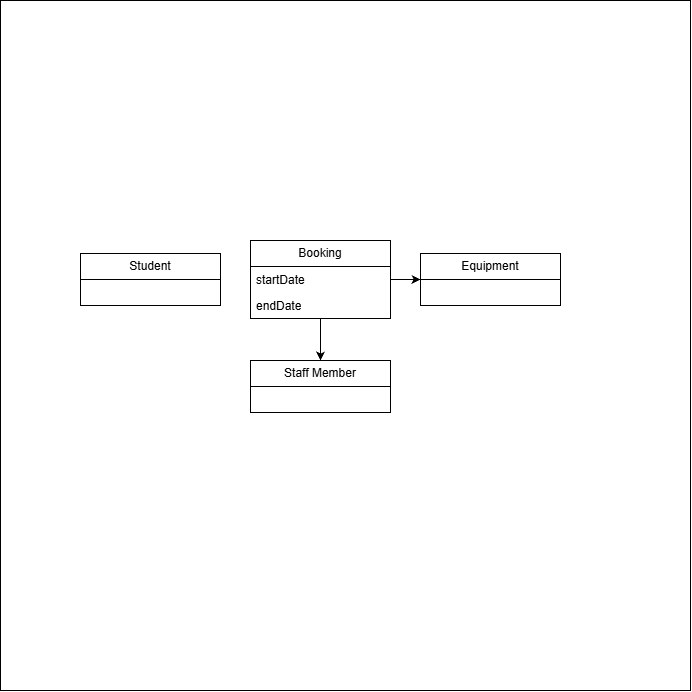

The diagram above was exported from draw.io. Its source (the exported page's mxGraphModel, read from the mxfile embedded in the PNG):
<mxGraphModel dx="1747" dy="757" grid="1" gridSize="10" guides="1" tooltips="1" connect="1" arrows="1" fold="1" page="1" pageScale="1" pageWidth="1000" pageHeight="1169" math="0" shadow="0">
  <root>
    <mxCell id="0" />
    <mxCell id="1" parent="0" />
    <mxCell id="7w9aHw5pvTrAiFvv7-xd-9" parent="1" style="whiteSpace=wrap;html=1;aspect=fixed;" value="" vertex="1">
      <mxGeometry height="690" width="690" x="160" y="40" as="geometry" />
    </mxCell>
    <mxCell id="7w9aHw5pvTrAiFvv7-xd-5" parent="1" style="swimlane;fontStyle=0;childLayout=stackLayout;horizontal=1;startSize=26;fillColor=none;horizontalStack=0;resizeParent=1;resizeParentMax=0;resizeLast=0;collapsible=1;marginBottom=0;whiteSpace=wrap;html=1;" value="Student" vertex="1">
      <mxGeometry height="52" width="140" x="240" y="293" as="geometry" />
    </mxCell>
    <mxCell id="7w9aHw5pvTrAiFvv7-xd-10" parent="1" style="swimlane;fontStyle=0;childLayout=stackLayout;horizontal=1;startSize=26;fillColor=none;horizontalStack=0;resizeParent=1;resizeParentMax=0;resizeLast=0;collapsible=1;marginBottom=0;whiteSpace=wrap;html=1;" value="Equipment" vertex="1">
      <mxGeometry height="52" width="140" x="580" y="293" as="geometry" />
    </mxCell>
    <mxCell id="7w9aHw5pvTrAiFvv7-xd-11" parent="1" style="swimlane;fontStyle=0;childLayout=stackLayout;horizontal=1;startSize=26;fillColor=none;horizontalStack=0;resizeParent=1;resizeParentMax=0;resizeLast=0;collapsible=1;marginBottom=0;whiteSpace=wrap;html=1;" value="Staff Member" vertex="1">
      <mxGeometry height="52" width="140" x="410" y="400" as="geometry" />
    </mxCell>
    <mxCell id="7w9aHw5pvTrAiFvv7-xd-16" edge="1" parent="1" source="7w9aHw5pvTrAiFvv7-xd-12" style="edgeStyle=orthogonalEdgeStyle;rounded=0;orthogonalLoop=1;jettySize=auto;html=1;entryX=0.5;entryY=0;entryDx=0;entryDy=0;defaultLabelBackgroundColor=page;" target="7w9aHw5pvTrAiFvv7-xd-11">
      <mxGeometry relative="1" as="geometry" />
    </mxCell>
    <mxCell id="7w9aHw5pvTrAiFvv7-xd-12" parent="1" style="swimlane;fontStyle=0;childLayout=stackLayout;horizontal=1;startSize=26;fillColor=none;horizontalStack=0;resizeParent=1;resizeParentMax=0;resizeLast=0;collapsible=1;marginBottom=0;whiteSpace=wrap;html=1;" value="Booking" vertex="1">
      <mxGeometry height="78" width="140" x="410" y="280" as="geometry" />
    </mxCell>
    <mxCell id="7w9aHw5pvTrAiFvv7-xd-13" parent="7w9aHw5pvTrAiFvv7-xd-12" style="text;strokeColor=none;fillColor=none;align=left;verticalAlign=top;spacingLeft=4;spacingRight=4;overflow=hidden;rotatable=0;points=[[0,0.5],[1,0.5]];portConstraint=eastwest;whiteSpace=wrap;html=1;" value="startDate" vertex="1">
      <mxGeometry height="26" width="140" y="26" as="geometry" />
    </mxCell>
    <mxCell id="7w9aHw5pvTrAiFvv7-xd-15" parent="7w9aHw5pvTrAiFvv7-xd-12" style="text;strokeColor=none;fillColor=none;align=left;verticalAlign=top;spacingLeft=4;spacingRight=4;overflow=hidden;rotatable=0;points=[[0,0.5],[1,0.5]];portConstraint=eastwest;whiteSpace=wrap;html=1;" value="endDate" vertex="1">
      <mxGeometry height="26" width="140" y="52" as="geometry" />
    </mxCell>
    <mxCell id="7w9aHw5pvTrAiFvv7-xd-17" edge="1" parent="1" source="7w9aHw5pvTrAiFvv7-xd-13" style="edgeStyle=orthogonalEdgeStyle;rounded=0;orthogonalLoop=1;jettySize=auto;html=1;defaultLabelBackgroundColor=page;" target="7w9aHw5pvTrAiFvv7-xd-10">
      <mxGeometry relative="1" as="geometry" />
    </mxCell>
  </root>
</mxGraphModel>